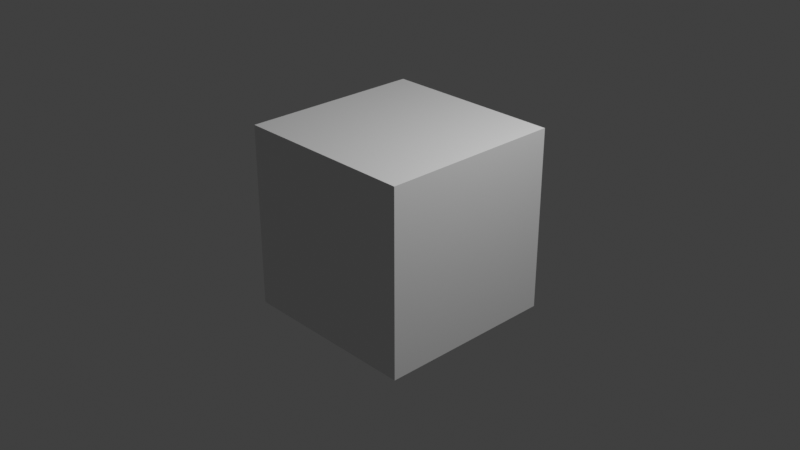 # Source: mac-apps-edit.blend  (saved by Blender 4.4.32; exported with 4.5.12 LTS)
import bpy
from mathutils import Matrix  # noqa: F401  (used for matrix-valued properties, if any)

bpy.ops.wm.read_factory_settings(use_empty=True)
scene = bpy.context.scene
scene.name = 'Scene'

# ---- collections
col_collection = bpy.data.collections.new('Collection'); scene.collection.children.link(col_collection)

# ---- materials (node trees are filled in below, after node groups)
mat_material = bpy.data.materials.new('Material')
mat_material.alpha_threshold = 0.0
mat_material.roughness = 0.5
mat_material.line_color = (0.0, 0.0, 0.0, 1.0)

# ---- material node trees
mat_material.use_nodes = True; mat_material.node_tree.nodes.clear()
_N = mat_material.node_tree.nodes; _L = mat_material.node_tree.links
n0 = _N.new('ShaderNodeOutputMaterial'); n0.name = 'Material Output'; n0.location = (300, 300)
n1 = _N.new('ShaderNodeBsdfPrincipled'); n1.name = 'Principled BSDF'; n1.location = (10, 300)
n1.inputs[3].default_value = 1.45
_L.new(n1.outputs[0], n0.inputs[0])
n0.is_active_output = True

# ---- world
world_world = bpy.data.worlds.new('World'); scene.world = world_world
world_world.use_nodes = True; world_world.node_tree.nodes.clear()
_N = world_world.node_tree.nodes; _L = world_world.node_tree.links
n0 = _N.new('ShaderNodeOutputWorld'); n0.name = 'World Output'; n0.location = (300, 300)
n1 = _N.new('ShaderNodeBackground'); n1.name = 'Background'; n1.location = (10, 300)
n1.inputs[0].default_value = (0.05088, 0.05088, 0.05088, 1.0)
_L.new(n1.outputs[0], n0.inputs[0])
n0.is_active_output = True
world_world.color = (0.05088, 0.05088, 0.05088)
world_world.sun_shadow_jitter_overblur = 0.0

# ---- cameras
cam_camera = bpy.data.cameras.new('Camera')
cam_camera.clip_end = 100.0
cam_camera.ortho_scale = 7.314

# ---- lights
light_light = bpy.data.lights.new('Light', 'POINT')
light_light.energy = 1000.0
light_light.shadow_soft_size = 0.1

# ---- meshes
me_cube = bpy.data.meshes.new('Cube')
me_cube.from_pydata([(1.0, 1.0, 1.0), (1.0, 1.0, -1.0), (1.0, -1.0, 1.0), (1.0, -1.0, -1.0), (-1.0, 1.0, 1.0), (-1.0, 1.0, -1.0), (-1.0, -1.0, 1.0), (-1.0, -1.0, -1.0)], [], [(0, 4, 6, 2), (3, 2, 6, 7), (7, 6, 4, 5), (5, 1, 3, 7), (1, 0, 2, 3), (5, 4, 0, 1)])
_uv = me_cube.uv_layers.new(name='UVMap')
_uv.uv.foreach_set('vector', [0.625, 0.5, 0.875, 0.5, 0.875, 0.75, 0.625, 0.75, 0.375, 0.75, 0.625, 0.75, 0.625, 1.0, 0.375, 1.0, 0.375, 0.0, 0.625, 0.0, 0.625, 0.25, 0.375, 0.25, 0.125, 0.5, 0.375, 0.5, 0.375, 0.75, 0.125, 0.75, 0.375, 0.5, 0.625, 0.5, 0.625, 0.75, 0.375, 0.75, 0.375, 0.25, 0.625, 0.25, 0.625, 0.5, 0.375, 0.5])
me_cube.materials.append(mat_material)
me_cube.use_mirror_vertex_groups = False
me_cube.update()

# ---- objects
ob_cube = bpy.data.objects.new('Cube', me_cube)
ob_light = bpy.data.objects.new('Light', light_light)
ob_camera = bpy.data.objects.new('Camera', cam_camera)

# ---- transforms, parenting, visibility, modifiers, constraints
ob_cube.location = (0.0, 0.0, 0.0)
ob_cube.lock_rotations_4d = False
ob_cube.empty_display_type = 'ARROWS'
ob_cube.lineart.crease_threshold = 0.0
ob_light.location = (4.076, 1.005, 5.904)
ob_light.rotation_euler = (0.6503, 0.05522, 1.866)
ob_light.lock_rotations_4d = False
ob_light.empty_display_type = 'ARROWS'
ob_light.color = (0.0, 0.0, 0.0, 0.0)
ob_light.lineart.crease_threshold = 0.0
ob_camera.location = (7.359, -6.926, 4.958)
ob_camera.rotation_euler = (1.109, 0.0, 0.8149)
ob_camera.lock_rotations_4d = False
ob_camera.empty_display_type = 'ARROWS'
ob_camera.color = (0.0, 0.0, 0.0, 0.0)
ob_camera.display_type = 'WIRE'
ob_camera.lineart.crease_threshold = 0.0

# ---- collection membership
col_collection.objects.link(ob_cube)
col_collection.objects.link(ob_light)
col_collection.objects.link(ob_camera)

# ---- scene / render settings (as saved in the file)
scene.camera = ob_camera
scene.frame_start = 1; scene.frame_end = 3900; scene.frame_set(319)
scene.render.engine = 'BLENDER_EEVEE_NEXT'
scene.render.image_settings.file_format = 'FFMPEG'
scene.render.image_settings.color_mode = 'RGB'
scene.render.fps = 6
scene.render.fps_base = 0.1
scene.view_settings.view_transform = 'Standard'
bpy.context.view_layer.update()
